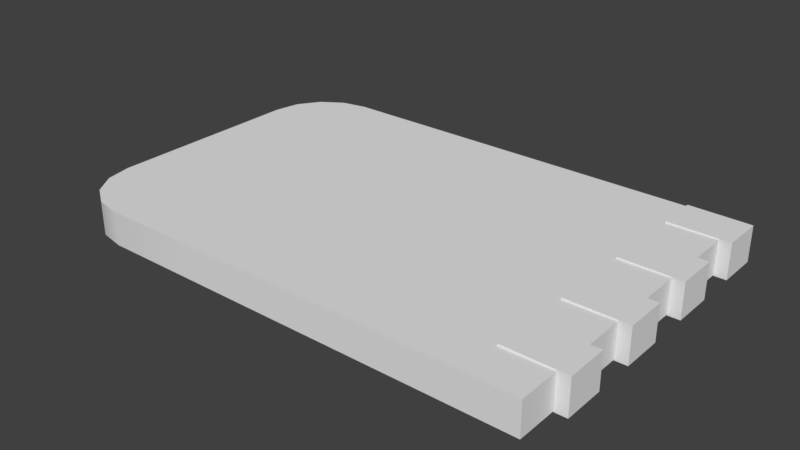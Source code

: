 # Source: DataChip.blend  (saved by Blender 2.78.0; exported with 4.5.12 LTS)
import bpy
from mathutils import Matrix  # noqa: F401  (used for matrix-valued properties, if any)

bpy.ops.wm.read_factory_settings(use_empty=True)
scene = bpy.context.scene
scene.name = 'Scene'

# ---- collections
col_collection_1 = bpy.data.collections.new('Collection 1'); scene.collection.children.link(col_collection_1)

# ---- materials (node trees are filled in below, after node groups)
mat_material = bpy.data.materials.new('Material')
mat_material.alpha_threshold = 0.0
mat_material.use_transparent_shadow = False
mat_material.roughness = 0.5
mat_material.line_color = (0.0, 0.0, 0.0, 1.0)

# ---- material node trees

# ---- world
world_world = bpy.data.worlds.new('World'); scene.world = world_world
world_world.color = (0.05088, 0.05088, 0.05088)
world_world.use_sun_shadow = False
world_world.sun_shadow_jitter_overblur = 0.0
world_world.cycles.sampling_method = 'MANUAL'

# ---- meshes
me_cube = bpy.data.meshes.new('Cube')
me_cube.from_pydata([(1.0, 1.0, -1.0), (1.0, -1.0, -1.0), (-1.0, -1.0, -1.0), (-1.0, 1.0, -1.0), (1.0, 1.0, 1.0), (1.0, -1.0, 1.0), (-1.0, -1.0, 1.0), (-1.0, 1.0, 1.0), (0.7, 1.0, -1.0), (0.7, -1.0, -1.0), (0.7, 1.0, 1.0), (0.7, -1.0, 1.0), (0.7, 5.96e-08, -1.0), (1.0, -5.364e-07, 1.0), (0.7, -4.768e-07, 1.0), (1.0, -5.96e-08, -1.0), (1.0, -0.5, 1.0), (0.7, -0.5, 1.0), (1.0, -0.5, -1.0), (0.7, -0.5, -1.0), (0.7, 0.5, -1.0), (0.7, 0.5, 1.0), (1.0, 0.5, 1.0), (1.0, 0.5, -1.0), (1.0, -0.75, 1.0), (0.7, -0.75, 1.0), (1.0, -0.75, -1.0), (0.7, -0.75, -1.0), (1.0, -0.25, -1.0), (0.7, -0.25, 1.0), (1.0, -0.25, 1.0), (0.7, -0.25, -1.0), (0.7, 0.25, 1.0), (1.0, 0.25, 1.0), (0.7, 0.25, -1.0), (1.0, 0.25, -1.0), (1.0, 0.75, 1.0), (0.7, 0.75, -1.0), (0.7, 0.75, 1.0), (1.0, 0.75, -1.0), (1.071, 1.0, -1.071), (1.071, 1.0, 1.071), (0.7, 1.0, -1.1), (0.7, 1.0, 1.1), (0.7, 0.75, -1.1), (0.7, -0.25, -1.1), (0.7, 5.96e-08, -1.1), (0.7, -4.768e-07, 1.1), (1.071, -5.533e-07, 1.071), (1.071, -7.646e-08, -1.071), (0.7, -0.75, -1.1), (0.7, -0.5, -1.1), (1.071, -0.5, 1.071), (0.7, -0.5, 1.1), (1.071, -0.5, -1.071), (0.7, 0.25, -1.1), (0.7, 0.5, -1.1), (0.7, 0.5, 1.1), (1.071, 0.5, 1.071), (1.071, 0.5, -1.071), (1.071, -0.75, 1.071), (0.7, -0.75, 1.1), (1.071, -0.75, -1.071), (1.071, -0.25, -1.071), (0.7, -0.25, 1.1), (1.071, -0.25, 1.071), (0.7, 0.25, 1.1), (1.071, 0.25, 1.071), (1.071, 0.25, -1.071), (1.071, 0.75, 1.071), (0.7, 0.75, 1.1), (1.071, 0.75, -1.071), (-1.6, -1.0, -1.0), (-2.0, -0.6, -1.0), (-1.753, -0.9696, -1.0), (-1.883, -0.8828, -1.0), (-1.97, -0.7531, -1.0), (-2.0, 0.6, -1.0), (-1.6, 1.0, -1.0), (-1.97, 0.7531, -1.0), (-1.883, 0.8828, -1.0), (-1.753, 0.9696, -1.0), (-2.0, -0.6, 1.0), (-1.6, -1.0, 1.0), (-1.97, -0.7531, 1.0), (-1.883, -0.8828, 1.0), (-1.753, -0.9696, 1.0), (-1.6, 1.0, 1.0), (-2.0, 0.6, 1.0), (-1.753, 0.9696, 1.0), (-1.883, 0.8828, 1.0), (-1.97, 0.7531, 1.0), (1.0, -0.75, -1.0), (1.0, -0.75, -1.0), (1.0, -1.0, -1.0), (1.0, -1.0, -1.0), (0.7, 1.0, -1.0), (0.7, 1.0, -1.0), (-1.0, 1.0, -1.0), (0.7, -1.0, -1.0), (-1.0, -1.0, -1.0), (1.0, -1.0, 1.0), (1.0, -1.0, 1.0), (1.0, -0.75, 1.0), (1.0, -0.75, 1.0), (0.7, 1.0, 1.0), (0.7, 1.0, 1.0), (-1.0, 1.0, 1.0), (0.7, -1.0, 1.0), (-1.0, -1.0, 1.0), (0.7, 0.75, -1.0), (0.7, 0.75, -1.0), (0.7, -0.25, -1.0), (0.7, -0.25, -1.0), (0.7, 5.96e-08, -1.0), (0.7, 5.96e-08, -1.0), (1.0, 0.25, 1.0), (1.0, 0.25, 1.0), (1.0, -5.364e-07, 1.0), (1.0, -5.364e-07, 1.0), (1.0, 0.25, -1.0), (1.0, 0.25, -1.0), (1.0, -5.96e-08, -1.0), (1.0, -5.96e-08, -1.0), (0.7, -4.768e-07, 1.0), (0.7, -4.768e-07, 1.0), (1.0, -0.25, 1.0), (1.0, -0.25, 1.0), (1.0, -0.5, 1.0), (1.0, -0.5, 1.0), (1.0, -0.25, -1.0), (1.0, -0.25, -1.0), (1.0, -0.5, -1.0), (1.0, -0.5, -1.0), (0.7, -0.75, -1.0), (0.7, -0.75, -1.0), (0.7, -0.5, -1.0), (0.7, -0.5, -1.0), (0.7, -0.5, 1.0), (0.7, -0.5, 1.0), (0.7, 0.25, -1.0), (0.7, 0.25, -1.0), (0.7, 0.5, -1.0), (0.7, 0.5, -1.0), (1.0, 0.75, 1.0), (1.0, 0.75, 1.0), (1.0, 0.5, 1.0), (1.0, 0.5, 1.0), (1.0, 0.75, -1.0), (1.0, 0.75, -1.0), (1.0, 0.5, -1.0), (1.0, 0.5, -1.0), (0.7, 0.5, 1.0), (0.7, 0.5, 1.0), (0.7, 0.25, 1.0), (0.7, 0.25, 1.0), (0.7, 0.25, 1.1), (0.7, 0.25, 1.1), (0.7, -0.75, 1.0), (0.7, -0.75, 1.0), (0.7, 0.75, -1.1), (0.7, 0.75, -1.1), (0.7, -0.25, 1.0), (0.7, -0.25, 1.0), (0.7, 1.0, 1.1), (0.7, 1.0, 1.1), (0.7, -0.25, -1.1), (0.7, -0.25, -1.1), (0.7, 0.75, 1.0), (0.7, 0.75, 1.0), (1.071, 1.0, -1.071), (1.071, 1.0, -1.071), (1.071, 1.0, 1.071), (1.071, 1.0, 1.071), (0.7, 1.0, -1.1), (0.7, 1.0, -1.1), (0.7, 5.96e-08, -1.1), (0.7, 5.96e-08, -1.1), (0.7, -4.768e-07, 1.1), (0.7, -4.768e-07, 1.1), (1.071, -5.533e-07, 1.071), (1.071, -5.533e-07, 1.071), (1.071, -7.646e-08, -1.071), (1.071, -7.646e-08, -1.071), (0.7, -0.75, -1.1), (0.7, -0.75, -1.1), (0.7, -0.5, -1.1), (0.7, -0.5, -1.1), (1.071, -0.5, 1.071), (1.071, -0.5, 1.071), (0.7, -0.5, 1.1), (0.7, -0.5, 1.1), (1.071, -0.5, -1.071), (1.071, -0.5, -1.071), (0.7, 0.25, -1.1), (0.7, 0.25, -1.1), (0.7, 0.5, -1.1), (0.7, 0.5, -1.1), (0.7, 0.5, 1.1), (0.7, 0.5, 1.1), (1.071, 0.5, 1.071), (1.071, 0.5, 1.071), (1.071, 0.5, -1.071), (1.071, 0.5, -1.071), (1.071, -0.75, 1.071), (1.071, -0.75, 1.071), (0.7, -0.75, 1.1), (0.7, -0.75, 1.1), (1.071, -0.75, -1.071), (1.071, -0.75, -1.071), (1.071, -0.25, -1.071), (1.071, -0.25, -1.071), (0.7, -0.25, 1.1), (0.7, -0.25, 1.1), (1.071, -0.25, 1.071), (1.071, -0.25, 1.071), (1.071, 0.25, 1.071), (1.071, 0.25, 1.071), (1.071, 0.25, -1.071), (1.071, 0.25, -1.071), (1.071, 0.75, 1.071), (1.071, 0.75, 1.071), (0.7, 0.75, 1.1), (0.7, 0.75, 1.1), (1.071, 0.75, -1.071), (1.071, 0.75, -1.071), (-1.753, -0.9696, -1.0), (-1.6, -1.0, -1.0), (-1.6, -1.0, 1.0), (-1.753, -0.9696, 1.0), (-1.883, -0.8828, -1.0), (-1.883, -0.8828, 1.0), (-1.97, -0.7531, -1.0), (-1.97, -0.7531, 1.0), (-2.0, -0.6, -1.0), (-2.0, -0.6, 1.0), (-1.97, 0.7531, -1.0), (-2.0, 0.6, -1.0), (-2.0, 0.6, 1.0), (-1.97, 0.7531, 1.0), (-1.883, 0.8828, -1.0), (-1.883, 0.8828, 1.0), (-1.753, 0.9696, -1.0), (-1.753, 0.9696, 1.0), (-1.6, 1.0, -1.0), (-1.6, 1.0, 1.0)], [], [(96, 110, 142, 140, 114, 112, 136, 134, 99, 100, 98), (105, 7, 6, 108, 158, 138, 162, 124, 154, 152, 168), (117, 121, 219, 217), (9, 11, 109, 2), (6, 7, 245, 243, 241, 239, 88, 235, 233, 231, 229, 83), (106, 97, 3, 107), (4, 0, 97, 106), (95, 101, 11, 9), (133, 129, 188, 192), (159, 104, 205, 207), (129, 139, 190, 188), (135, 137, 186, 184), (0, 4, 172, 170), (17, 25, 206, 191), (153, 155, 156, 199), (149, 111, 160, 224), (4, 106, 164, 172), (131, 113, 166, 210), (145, 149, 224, 220), (103, 158, 108, 102), (92, 24, 5, 94), (134, 93, 1, 99), (126, 162, 138, 128), (130, 127, 16, 132), (112, 28, 18, 136), (120, 116, 118, 122), (140, 35, 123, 114), (33, 154, 124, 119), (144, 168, 152, 146), (148, 36, 147, 150), (110, 39, 151, 142), (40, 173, 221, 225), (41, 165, 222, 69), (171, 71, 161, 174), (180, 178, 212, 214), (182, 181, 215, 211), (176, 183, 63, 167), (189, 53, 61, 204), (54, 52, 60, 208), (187, 193, 209, 185), (200, 198, 157, 216), (202, 201, 67, 218), (196, 203, 68, 194), (37, 8, 175, 44), (104, 26, 62, 205), (19, 133, 192, 51), (121, 141, 195, 219), (31, 115, 177, 45), (26, 27, 50, 62), (34, 143, 197, 55), (32, 117, 217, 66), (125, 163, 213, 179), (10, 169, 223, 43), (13, 14, 47, 48), (22, 21, 57, 58), (15, 13, 48, 49), (29, 30, 65, 64), (97, 0, 170, 42), (23, 22, 58, 59), (38, 145, 220, 70), (12, 15, 49, 46), (30, 131, 210, 65), (20, 23, 59, 56), (2, 109, 228, 227), (234, 82, 238, 237), (107, 3, 244, 87), (227, 228, 86, 226), (226, 86, 85, 230), (230, 85, 84, 232), (232, 84, 82, 234), (237, 238, 91, 236), (236, 91, 90, 240), (240, 90, 89, 242), (242, 89, 87, 244), (98, 100, 72, 74, 75, 76, 73, 77, 79, 80, 81, 78)])
me_cube.polygons.foreach_set('use_smooth', [True] * 75)
me_cube.materials.append(mat_material)
me_cube.use_remesh_preserve_volume = False
me_cube.use_remesh_preserve_attributes = False
me_cube.use_mirror_vertex_groups = False
me_cube.update()

# ---- objects
ob_cube = bpy.data.objects.new('Cube', me_cube)

# ---- transforms, parenting, visibility, modifiers, constraints
ob_cube.location = (0.0, 0.0, 0.0)
ob_cube.scale = (1.0, 1.0, 0.1)
ob_cube.lock_rotations_4d = False
ob_cube.empty_display_type = 'ARROWS'
ob_cube.lineart.crease_threshold = 0.0

# ---- collection membership
col_collection_1.objects.link(ob_cube)

# ---- scene / render settings (as saved in the file)
scene.frame_start = 1; scene.frame_end = 250; scene.frame_set(1)
scene.render.engine = 'BLENDER_EEVEE_NEXT'
scene.render.resolution_percentage = 50
scene.render.dither_intensity = 0.0
scene.cycles.use_denoising = False
scene.cycles.samples = 128
scene.cycles.sampling_pattern = 'TABULATED_SOBOL'
scene.cycles.light_sampling_threshold = 0.0
scene.cycles.use_adaptive_sampling = False
scene.cycles.use_light_tree = False
scene.cycles.blur_glossy = 0.0
scene.cycles.sample_clamp_indirect = 0.0
scene.view_settings.view_transform = 'Standard'
bpy.context.view_layer.update()

# ---- added for rendering (the .blend has no active camera and no usable light): camera, sun
cam_auto = bpy.data.cameras.new('AutoCamera')
cam_auto.lens = 50.0
cam_auto.sensor_width = 36.0
cam_auto.clip_end = 1000.0
ob_auto_camera = bpy.data.objects.new('AutoCamera', cam_auto)
scene.collection.objects.link(ob_auto_camera)
ob_auto_camera.location = (2.93204, -4.07602, 2.71734)
ob_auto_camera.rotation_euler = (1.09748, -7.21219e-08, 0.694738)
scene.camera = ob_auto_camera
light_auto_sun = bpy.data.lights.new('AutoSun', 'SUN')
light_auto_sun.energy = 3.0
light_auto_sun.angle = 0.0523599
ob_auto_sun = bpy.data.objects.new('AutoSun', light_auto_sun)
scene.collection.objects.link(ob_auto_sun)
ob_auto_sun.rotation_euler = (0.872665, 0.174533, 0.523599)
bpy.context.view_layer.update()
